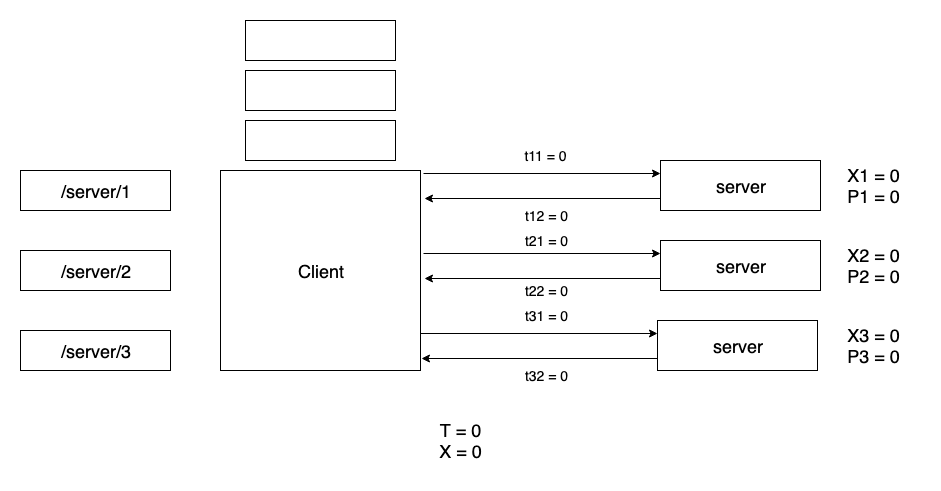

The diagram above was exported from draw.io. Its source (the exported page's mxGraphModel, read from the mxfile embedded in the PNG):
<mxGraphModel dx="1092" dy="1920" grid="1" gridSize="10" guides="1" tooltips="1" connect="1" arrows="1" fold="1" page="1" pageScale="1" pageWidth="826" pageHeight="1169" math="0" shadow="0">
  <root>
    <mxCell id="0" />
    <mxCell id="1" parent="0" />
    <mxCell id="qWyymiY3wK-ePTPxsgIl-4" value="&lt;span style=&quot;white-space: normal&quot;&gt;&lt;font style=&quot;font-size: 18px&quot;&gt;/server/1&lt;/font&gt;&lt;/span&gt;" style="rounded=0;whiteSpace=wrap;html=1;" parent="1" vertex="1">
      <mxGeometry x="20" y="80" width="150" height="40" as="geometry" />
    </mxCell>
    <mxCell id="qWyymiY3wK-ePTPxsgIl-5" value="&lt;span style=&quot;white-space: normal&quot;&gt;&lt;font style=&quot;font-size: 18px&quot;&gt;/server/2&lt;/font&gt;&lt;/span&gt;" style="rounded=0;whiteSpace=wrap;html=1;" parent="1" vertex="1">
      <mxGeometry x="20" y="160" width="150" height="40" as="geometry" />
    </mxCell>
    <mxCell id="qWyymiY3wK-ePTPxsgIl-6" value="&lt;span style=&quot;white-space: normal&quot;&gt;&lt;font style=&quot;font-size: 18px&quot;&gt;/server/3&lt;/font&gt;&lt;/span&gt;" style="rounded=0;whiteSpace=wrap;html=1;" parent="1" vertex="1">
      <mxGeometry x="20" y="240" width="150" height="40" as="geometry" />
    </mxCell>
    <mxCell id="qWyymiY3wK-ePTPxsgIl-9" value="&lt;font style=&quot;font-size: 18px&quot;&gt;Client&lt;/font&gt;" style="whiteSpace=wrap;html=1;aspect=fixed;" parent="1" vertex="1">
      <mxGeometry x="220" y="80" width="200" height="200" as="geometry" />
    </mxCell>
    <mxCell id="AwVjeT6Di6_5vZkV0k5D-50" style="edgeStyle=orthogonalEdgeStyle;rounded=0;orthogonalLoop=1;jettySize=auto;html=1;exitX=1.015;exitY=0.015;exitDx=0;exitDy=0;entryX=0;entryY=0.25;entryDx=0;entryDy=0;exitPerimeter=0;" parent="1" source="qWyymiY3wK-ePTPxsgIl-9" target="AwVjeT6Di6_5vZkV0k5D-1" edge="1">
      <mxGeometry relative="1" as="geometry" />
    </mxCell>
    <mxCell id="AwVjeT6Di6_5vZkV0k5D-51" style="edgeStyle=orthogonalEdgeStyle;rounded=0;orthogonalLoop=1;jettySize=auto;html=1;exitX=0;exitY=0.75;exitDx=0;exitDy=0;entryX=1.02;entryY=0.14;entryDx=0;entryDy=0;entryPerimeter=0;" parent="1" source="AwVjeT6Di6_5vZkV0k5D-1" target="qWyymiY3wK-ePTPxsgIl-9" edge="1">
      <mxGeometry relative="1" as="geometry" />
    </mxCell>
    <mxCell id="AwVjeT6Di6_5vZkV0k5D-1" value="&lt;span style=&quot;white-space: normal&quot;&gt;&lt;font style=&quot;font-size: 18px&quot;&gt;server&lt;br&gt;&lt;/font&gt;&lt;/span&gt;" style="rounded=0;whiteSpace=wrap;html=1;" parent="1" vertex="1">
      <mxGeometry x="660" y="70" width="160" height="50" as="geometry" />
    </mxCell>
    <UserObject label="&lt;font style=&quot;font-size: 18px&quot;&gt;T = 0&lt;br&gt;X = 0&lt;br&gt;&lt;/font&gt;" placeholders="1" name="Variable" id="AwVjeT6Di6_5vZkV0k5D-9">
      <mxCell style="text;html=1;strokeColor=none;fillColor=none;align=center;verticalAlign=middle;whiteSpace=wrap;overflow=hidden;" parent="1" vertex="1">
        <mxGeometry x="20" y="320" width="880" height="60" as="geometry" />
      </mxCell>
    </UserObject>
    <mxCell id="AwVjeT6Di6_5vZkV0k5D-57" style="edgeStyle=orthogonalEdgeStyle;rounded=0;orthogonalLoop=1;jettySize=auto;html=1;exitX=1.015;exitY=0.015;exitDx=0;exitDy=0;entryX=0;entryY=0.25;entryDx=0;entryDy=0;exitPerimeter=0;" parent="1" target="AwVjeT6Di6_5vZkV0k5D-59" edge="1">
      <mxGeometry relative="1" as="geometry">
        <mxPoint x="423" y="163" as="sourcePoint" />
      </mxGeometry>
    </mxCell>
    <mxCell id="AwVjeT6Di6_5vZkV0k5D-58" style="edgeStyle=orthogonalEdgeStyle;rounded=0;orthogonalLoop=1;jettySize=auto;html=1;exitX=0;exitY=0.75;exitDx=0;exitDy=0;entryX=1.02;entryY=0.14;entryDx=0;entryDy=0;entryPerimeter=0;" parent="1" source="AwVjeT6Di6_5vZkV0k5D-59" edge="1">
      <mxGeometry relative="1" as="geometry">
        <mxPoint x="424" y="188" as="targetPoint" />
      </mxGeometry>
    </mxCell>
    <mxCell id="AwVjeT6Di6_5vZkV0k5D-59" value="&lt;span style=&quot;white-space: normal&quot;&gt;&lt;font style=&quot;font-size: 18px&quot;&gt;server&lt;br&gt;&lt;/font&gt;&lt;/span&gt;" style="rounded=0;whiteSpace=wrap;html=1;" parent="1" vertex="1">
      <mxGeometry x="660" y="150" width="160" height="50" as="geometry" />
    </mxCell>
    <mxCell id="AwVjeT6Di6_5vZkV0k5D-60" style="edgeStyle=orthogonalEdgeStyle;rounded=0;orthogonalLoop=1;jettySize=auto;html=1;exitX=1.015;exitY=0.015;exitDx=0;exitDy=0;entryX=0;entryY=0.25;entryDx=0;entryDy=0;exitPerimeter=0;" parent="1" target="AwVjeT6Di6_5vZkV0k5D-62" edge="1">
      <mxGeometry relative="1" as="geometry">
        <mxPoint x="420" y="243" as="sourcePoint" />
      </mxGeometry>
    </mxCell>
    <mxCell id="AwVjeT6Di6_5vZkV0k5D-61" style="edgeStyle=orthogonalEdgeStyle;rounded=0;orthogonalLoop=1;jettySize=auto;html=1;exitX=0;exitY=0.75;exitDx=0;exitDy=0;entryX=1.02;entryY=0.14;entryDx=0;entryDy=0;entryPerimeter=0;" parent="1" source="AwVjeT6Di6_5vZkV0k5D-62" edge="1">
      <mxGeometry relative="1" as="geometry">
        <mxPoint x="421" y="268" as="targetPoint" />
      </mxGeometry>
    </mxCell>
    <mxCell id="AwVjeT6Di6_5vZkV0k5D-62" value="&lt;span style=&quot;white-space: normal&quot;&gt;&lt;font style=&quot;font-size: 18px&quot;&gt;server&lt;br&gt;&lt;/font&gt;&lt;/span&gt;" style="rounded=0;whiteSpace=wrap;html=1;" parent="1" vertex="1">
      <mxGeometry x="657" y="230" width="160" height="50" as="geometry" />
    </mxCell>
    <mxCell id="AwVjeT6Di6_5vZkV0k5D-64" value="" style="rounded=0;whiteSpace=wrap;html=1;" parent="1" vertex="1">
      <mxGeometry x="245" y="30" width="150" height="40" as="geometry" />
    </mxCell>
    <mxCell id="AwVjeT6Di6_5vZkV0k5D-65" value="" style="rounded=0;whiteSpace=wrap;html=1;" parent="1" vertex="1">
      <mxGeometry x="245" y="-20" width="150" height="40" as="geometry" />
    </mxCell>
    <mxCell id="AwVjeT6Di6_5vZkV0k5D-66" value="" style="rounded=0;whiteSpace=wrap;html=1;" parent="1" vertex="1">
      <mxGeometry x="245" y="-70" width="150" height="40" as="geometry" />
    </mxCell>
    <UserObject label="&lt;font style=&quot;font-size: 14px&quot;&gt;t11 = 0&lt;/font&gt;" placeholders="1" name="Variable" id="AwVjeT6Di6_5vZkV0k5D-67">
      <mxCell style="text;html=1;strokeColor=none;fillColor=none;align=center;verticalAlign=middle;whiteSpace=wrap;overflow=hidden;" parent="1" vertex="1">
        <mxGeometry x="500" y="50" width="90" height="30" as="geometry" />
      </mxCell>
    </UserObject>
    <UserObject label="&lt;font style=&quot;font-size: 14px&quot;&gt;t12 = 0&lt;/font&gt;" placeholders="1" name="Variable" id="AwVjeT6Di6_5vZkV0k5D-68">
      <mxCell style="text;html=1;strokeColor=none;fillColor=none;align=center;verticalAlign=middle;whiteSpace=wrap;overflow=hidden;" parent="1" vertex="1">
        <mxGeometry x="500" y="110" width="90" height="30" as="geometry" />
      </mxCell>
    </UserObject>
    <UserObject label="&lt;font style=&quot;font-size: 14px&quot;&gt;t21 = 0&lt;/font&gt;" placeholders="1" name="Variable" id="AwVjeT6Di6_5vZkV0k5D-71">
      <mxCell style="text;html=1;strokeColor=none;fillColor=none;align=center;verticalAlign=middle;whiteSpace=wrap;overflow=hidden;" parent="1" vertex="1">
        <mxGeometry x="500" y="135" width="90" height="30" as="geometry" />
      </mxCell>
    </UserObject>
    <UserObject label="&lt;font style=&quot;font-size: 14px&quot;&gt;t22 = 0&lt;/font&gt;" placeholders="1" name="Variable" id="AwVjeT6Di6_5vZkV0k5D-72">
      <mxCell style="text;html=1;strokeColor=none;fillColor=none;align=center;verticalAlign=middle;whiteSpace=wrap;overflow=hidden;" parent="1" vertex="1">
        <mxGeometry x="500" y="185" width="90" height="30" as="geometry" />
      </mxCell>
    </UserObject>
    <UserObject label="&lt;font style=&quot;font-size: 14px&quot;&gt;t31 = 0&lt;/font&gt;" placeholders="1" name="Variable" id="AwVjeT6Di6_5vZkV0k5D-73">
      <mxCell style="text;html=1;strokeColor=none;fillColor=none;align=center;verticalAlign=middle;whiteSpace=wrap;overflow=hidden;" parent="1" vertex="1">
        <mxGeometry x="500" y="210" width="90" height="30" as="geometry" />
      </mxCell>
    </UserObject>
    <UserObject label="&lt;font style=&quot;font-size: 14px&quot;&gt;t32 = 0&lt;/font&gt;" placeholders="1" name="Variable" id="AwVjeT6Di6_5vZkV0k5D-74">
      <mxCell style="text;html=1;strokeColor=none;fillColor=none;align=center;verticalAlign=middle;whiteSpace=wrap;overflow=hidden;" parent="1" vertex="1">
        <mxGeometry x="500" y="270" width="90" height="30" as="geometry" />
      </mxCell>
    </UserObject>
    <UserObject label="&lt;font style=&quot;font-size: 18px&quot;&gt;X1 = 0&lt;br&gt;P1 = 0&lt;/font&gt;" placeholders="1" name="Variable" id="AwVjeT6Di6_5vZkV0k5D-75">
      <mxCell style="text;html=1;strokeColor=none;fillColor=none;align=center;verticalAlign=middle;whiteSpace=wrap;overflow=hidden;" parent="1" vertex="1">
        <mxGeometry x="826" y="70" width="94" height="50" as="geometry" />
      </mxCell>
    </UserObject>
    <UserObject label="&lt;font style=&quot;font-size: 18px&quot;&gt;X2 = 0&lt;br&gt;P2 = 0&lt;/font&gt;" placeholders="1" name="Variable" id="AwVjeT6Di6_5vZkV0k5D-76">
      <mxCell style="text;html=1;strokeColor=none;fillColor=none;align=center;verticalAlign=middle;whiteSpace=wrap;overflow=hidden;" parent="1" vertex="1">
        <mxGeometry x="826" y="150" width="94" height="50" as="geometry" />
      </mxCell>
    </UserObject>
    <UserObject label="&lt;font style=&quot;font-size: 18px&quot;&gt;X3 = 0&lt;br&gt;P3 = 0&lt;/font&gt;" placeholders="1" name="Variable" id="AwVjeT6Di6_5vZkV0k5D-77">
      <mxCell style="text;html=1;strokeColor=none;fillColor=none;align=center;verticalAlign=middle;whiteSpace=wrap;overflow=hidden;" parent="1" vertex="1">
        <mxGeometry x="826" y="230" width="94" height="50" as="geometry" />
      </mxCell>
    </UserObject>
  </root>
</mxGraphModel>